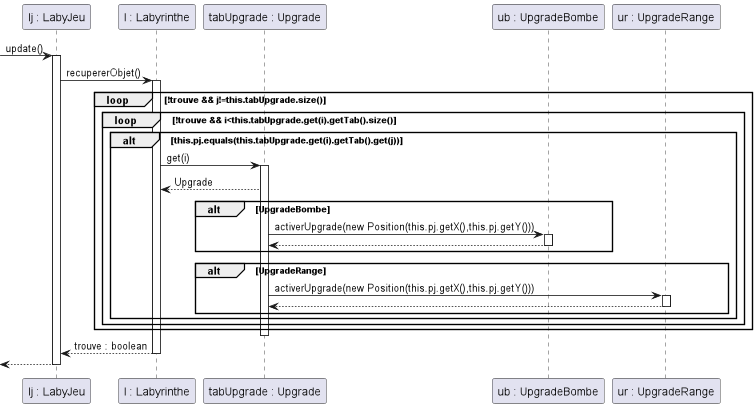

The diagram above was rendered by PlantUML. Its source (embedded in the PNG):
@startuml
'https://plantuml.com/sequence-diagram

participant "lj : LabyJeu" as lj
participant "l : Labyrinthe" as l
participant "tabUpgrade : Upgrade" as u
participant "ub : UpgradeBombe" as ub
participant "ur : UpgradeRange" as ur

-> lj : update()
activate lj
lj -> l : recupererObjet()
activate l
loop !trouve && j!=this.tabUpgrade.size()
loop !trouve && i<this.tabUpgrade.get(i).getTab().size()
alt this.pj.equals(this.tabUpgrade.get(i).getTab().get(j))
l -> u : get(i)
activate u
u --> l : Upgrade
alt UpgradeBombe
u -> ub : activerUpgrade(new Position(this.pj.getX(),this.pj.getY()))
activate ub
ub --> u
deactivate ub
end
alt UpgradeRange
u -> ur : activerUpgrade(new Position(this.pj.getX(),this.pj.getY()))
activate ur
ur --> u
deactivate ur
end
end
end
end
deactivate u
l --> lj : trouve : boolean
deactivate l
<-- lj
deactivate lj

@enduml